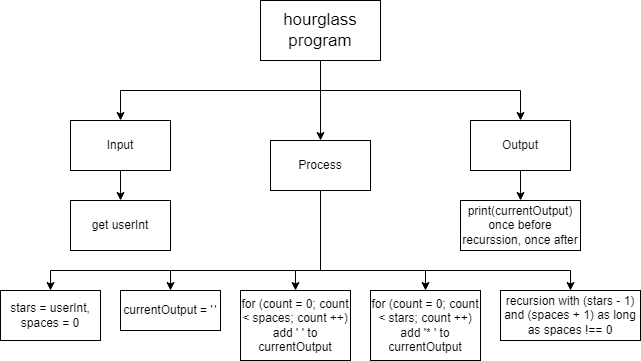

The diagram above was exported from draw.io. Its source (the exported page's mxGraphModel, read from the mxfile embedded in the PNG):
<mxGraphModel dx="1202" dy="790" grid="1" gridSize="10" guides="1" tooltips="1" connect="1" arrows="1" fold="1" page="1" pageScale="1" pageWidth="827" pageHeight="1169" math="0" shadow="0">
  <root>
    <mxCell id="0" />
    <mxCell id="1" parent="0" />
    <mxCell id="172" style="edgeStyle=none;html=1;exitX=0.5;exitY=1;exitDx=0;exitDy=0;entryX=0.5;entryY=0;entryDx=0;entryDy=0;rounded=0;" edge="1" parent="1" source="168" target="169">
      <mxGeometry relative="1" as="geometry">
        <Array as="points">
          <mxPoint x="380" y="170" />
          <mxPoint x="180" y="170" />
        </Array>
      </mxGeometry>
    </mxCell>
    <mxCell id="173" style="edgeStyle=none;rounded=0;html=1;exitX=0.5;exitY=1;exitDx=0;exitDy=0;entryX=0.5;entryY=0;entryDx=0;entryDy=0;" edge="1" parent="1" source="168" target="170">
      <mxGeometry relative="1" as="geometry" />
    </mxCell>
    <mxCell id="174" style="edgeStyle=none;rounded=0;html=1;exitX=0.5;exitY=1;exitDx=0;exitDy=0;entryX=0.5;entryY=0;entryDx=0;entryDy=0;" edge="1" parent="1" source="168" target="171">
      <mxGeometry relative="1" as="geometry">
        <Array as="points">
          <mxPoint x="380" y="170" />
          <mxPoint x="580" y="170" />
        </Array>
      </mxGeometry>
    </mxCell>
    <mxCell id="168" value="&lt;font style=&quot;font-size: 17px&quot;&gt;hourglass program&lt;/font&gt;" style="rounded=0;whiteSpace=wrap;html=1;" vertex="1" parent="1">
      <mxGeometry x="320" y="80" width="120" height="60" as="geometry" />
    </mxCell>
    <mxCell id="176" style="edgeStyle=none;rounded=0;html=1;exitX=0.5;exitY=1;exitDx=0;exitDy=0;entryX=0.5;entryY=0;entryDx=0;entryDy=0;fontSize=6;" edge="1" parent="1" source="169" target="175">
      <mxGeometry relative="1" as="geometry" />
    </mxCell>
    <mxCell id="169" value="Input" style="rounded=0;whiteSpace=wrap;html=1;" vertex="1" parent="1">
      <mxGeometry x="130" y="200" width="100" height="50" as="geometry" />
    </mxCell>
    <mxCell id="178" style="edgeStyle=none;rounded=0;html=1;exitX=0.5;exitY=1;exitDx=0;exitDy=0;entryX=0.5;entryY=0;entryDx=0;entryDy=0;fontSize=6;" edge="1" parent="1" source="170" target="177">
      <mxGeometry relative="1" as="geometry">
        <Array as="points">
          <mxPoint x="380" y="350" />
          <mxPoint x="230" y="350" />
        </Array>
      </mxGeometry>
    </mxCell>
    <mxCell id="180" style="edgeStyle=none;rounded=0;html=1;exitX=0.5;exitY=1;exitDx=0;exitDy=0;entryX=0.5;entryY=0;entryDx=0;entryDy=0;fontSize=6;" edge="1" parent="1" source="170" target="179">
      <mxGeometry relative="1" as="geometry">
        <Array as="points">
          <mxPoint x="380" y="350" />
          <mxPoint x="355" y="350" />
        </Array>
      </mxGeometry>
    </mxCell>
    <mxCell id="184" style="edgeStyle=none;rounded=0;html=1;exitX=0.5;exitY=1;exitDx=0;exitDy=0;entryX=0.5;entryY=0;entryDx=0;entryDy=0;fontSize=6;" edge="1" parent="1" source="170" target="183">
      <mxGeometry relative="1" as="geometry">
        <Array as="points">
          <mxPoint x="380" y="350" />
          <mxPoint x="110" y="350" />
        </Array>
      </mxGeometry>
    </mxCell>
    <mxCell id="186" style="edgeStyle=none;rounded=0;html=1;exitX=0.5;exitY=1;exitDx=0;exitDy=0;entryX=0.5;entryY=0;entryDx=0;entryDy=0;fontSize=6;" edge="1" parent="1" source="170" target="189">
      <mxGeometry relative="1" as="geometry">
        <mxPoint x="500" y="370" as="targetPoint" />
        <Array as="points">
          <mxPoint x="380" y="350" />
          <mxPoint x="485" y="350" />
        </Array>
      </mxGeometry>
    </mxCell>
    <mxCell id="188" style="edgeStyle=none;rounded=0;html=1;exitX=0.5;exitY=1;exitDx=0;exitDy=0;entryX=0.5;entryY=0;entryDx=0;entryDy=0;fontSize=6;" edge="1" parent="1" source="170" target="187">
      <mxGeometry relative="1" as="geometry">
        <Array as="points">
          <mxPoint x="380" y="350" />
          <mxPoint x="630" y="350" />
        </Array>
      </mxGeometry>
    </mxCell>
    <mxCell id="170" value="Process" style="rounded=0;whiteSpace=wrap;html=1;" vertex="1" parent="1">
      <mxGeometry x="330" y="220" width="100" height="50" as="geometry" />
    </mxCell>
    <mxCell id="182" style="edgeStyle=none;rounded=0;html=1;exitX=0.5;exitY=1;exitDx=0;exitDy=0;entryX=0.5;entryY=0;entryDx=0;entryDy=0;fontSize=6;" edge="1" parent="1" source="171" target="181">
      <mxGeometry relative="1" as="geometry" />
    </mxCell>
    <mxCell id="171" value="Output" style="rounded=0;whiteSpace=wrap;html=1;" vertex="1" parent="1">
      <mxGeometry x="530" y="200" width="100" height="50" as="geometry" />
    </mxCell>
    <mxCell id="175" value="get userInt" style="rounded=0;whiteSpace=wrap;html=1;" vertex="1" parent="1">
      <mxGeometry x="130" y="280" width="100" height="50" as="geometry" />
    </mxCell>
    <mxCell id="177" value="currentOutput = '&lt;font style=&quot;font-size: 6px&quot;&gt; &lt;/font&gt;'" style="rounded=0;whiteSpace=wrap;html=1;" vertex="1" parent="1">
      <mxGeometry x="180" y="370" width="100" height="40" as="geometry" />
    </mxCell>
    <mxCell id="179" value="for (count = 0; count &amp;lt; spaces; count ++)&lt;br&gt;add ' ' to currentOutput" style="rounded=0;whiteSpace=wrap;html=1;" vertex="1" parent="1">
      <mxGeometry x="300" y="370" width="110" height="70" as="geometry" />
    </mxCell>
    <mxCell id="181" value="print(currentOutput)&lt;br&gt;once before recurssion, once after" style="rounded=0;whiteSpace=wrap;html=1;" vertex="1" parent="1">
      <mxGeometry x="520" y="280" width="120" height="50" as="geometry" />
    </mxCell>
    <mxCell id="183" value="stars = userInt,&lt;br&gt;spaces = 0" style="rounded=0;whiteSpace=wrap;html=1;" vertex="1" parent="1">
      <mxGeometry x="60" y="370" width="100" height="50" as="geometry" />
    </mxCell>
    <mxCell id="187" value="recursion with (stars - 1) and (spaces + 1) as long as spaces !== 0" style="rounded=0;whiteSpace=wrap;html=1;" vertex="1" parent="1">
      <mxGeometry x="560" y="370" width="140" height="50" as="geometry" />
    </mxCell>
    <mxCell id="189" value="for (count = 0; count &amp;lt; stars; count ++)&lt;br&gt;add '* ' to currentOutput" style="rounded=0;whiteSpace=wrap;html=1;" vertex="1" parent="1">
      <mxGeometry x="430" y="370" width="110" height="70" as="geometry" />
    </mxCell>
  </root>
</mxGraphModel>